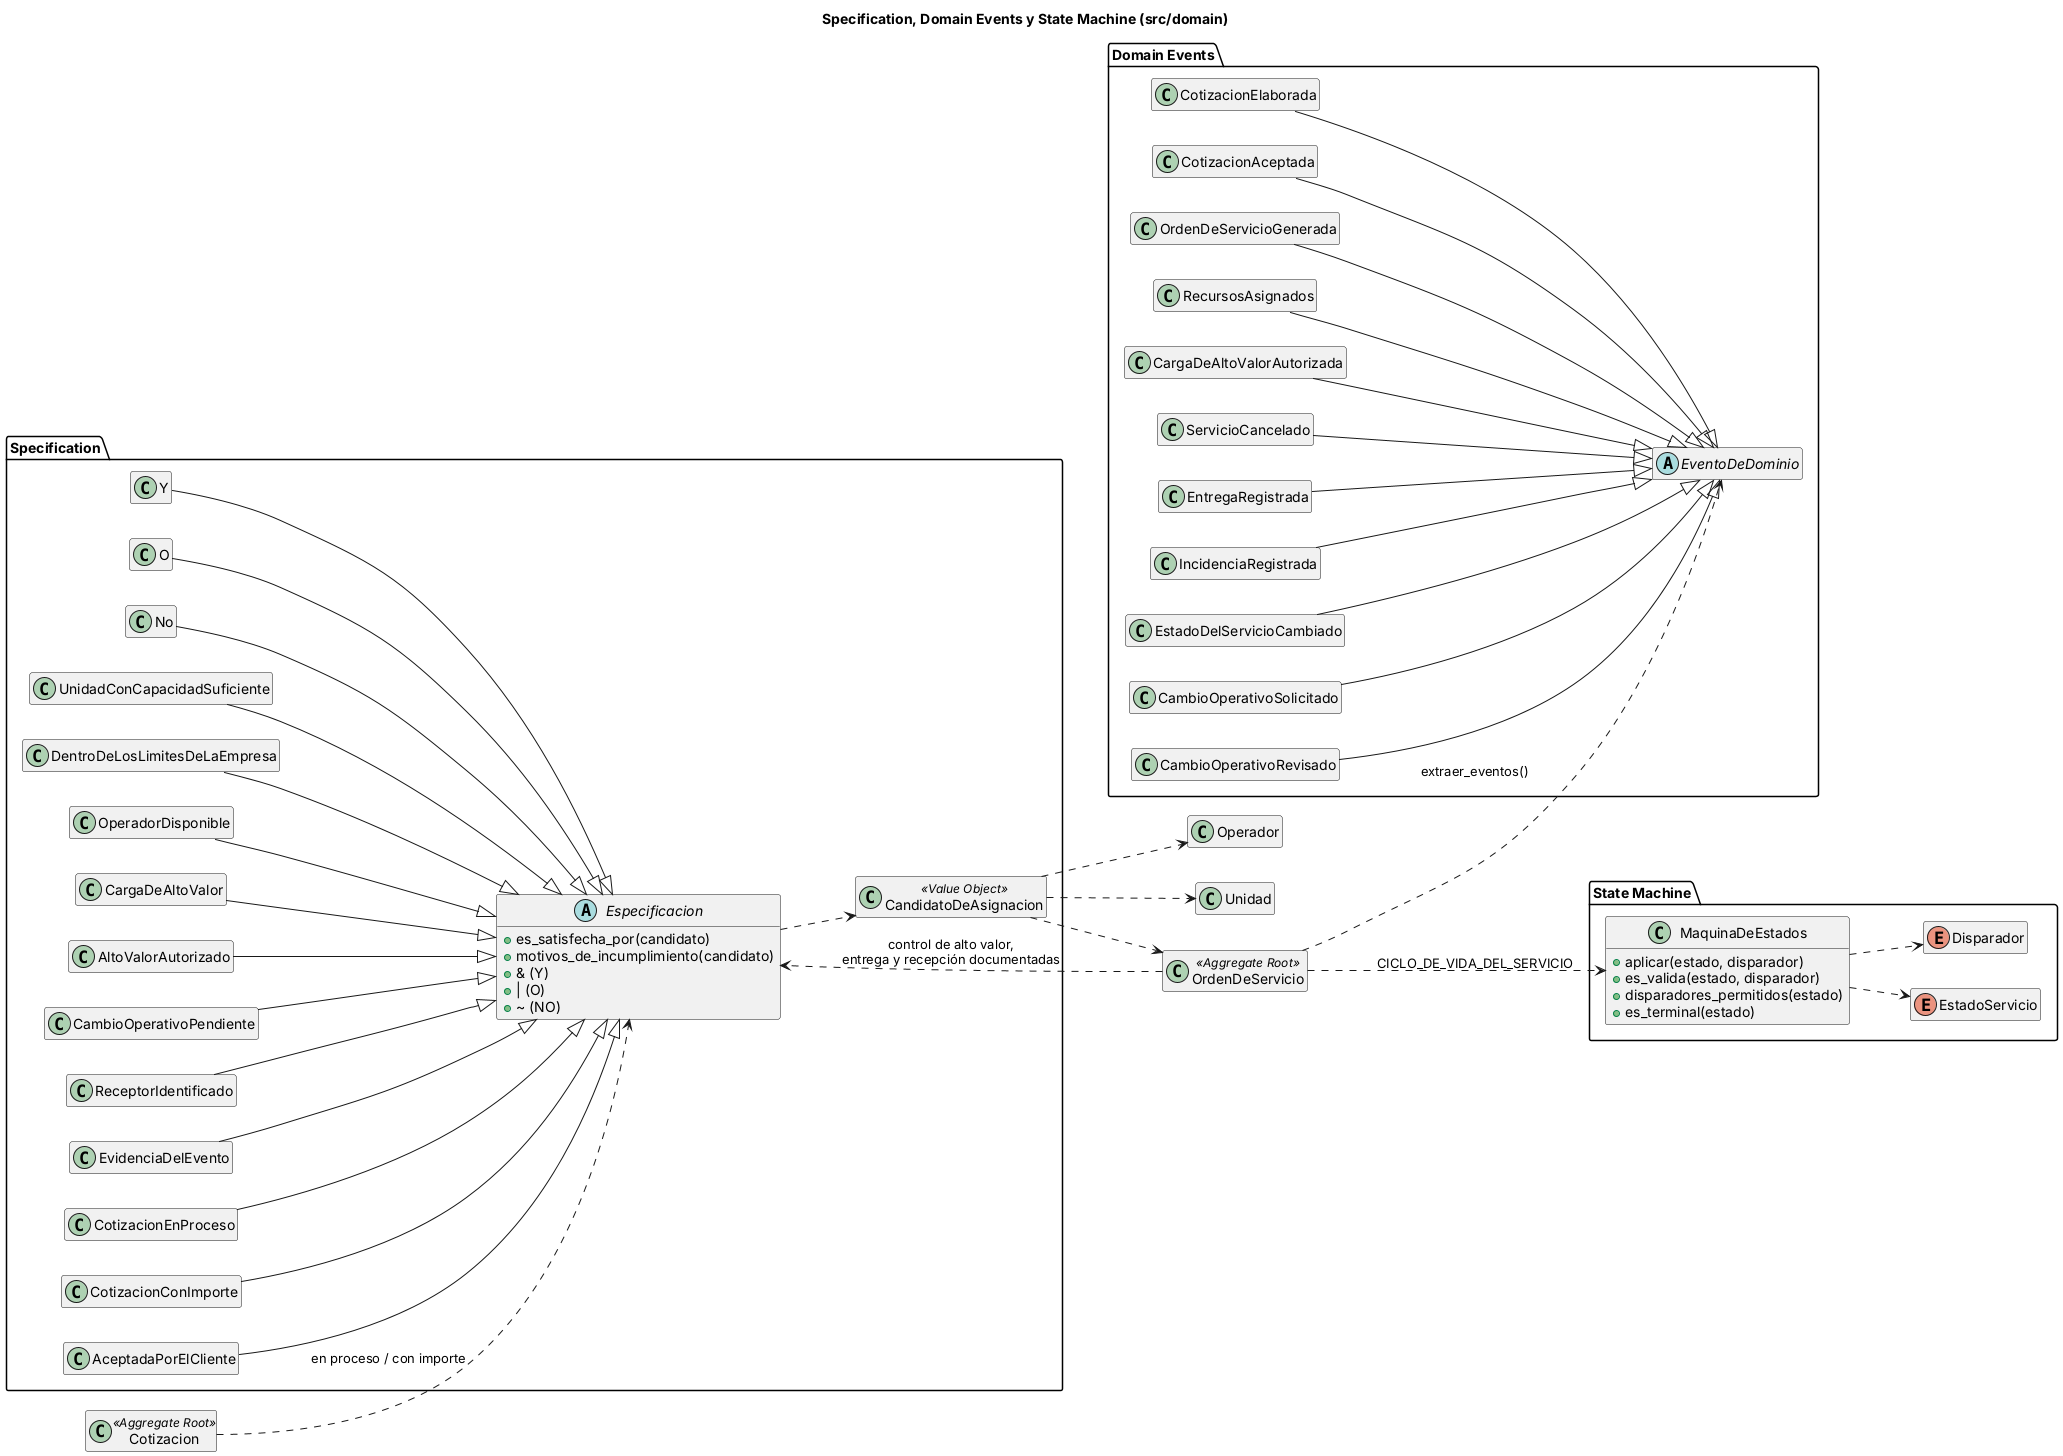

The diagram above was rendered by PlantUML. Its source (embedded in the PNG):
@startuml 01b_especificaciones_eventos_y_estados
title Specification, Domain Events y State Machine (src/domain)
skinparam shadowing false
hide empty members
left to right direction
class OrdenDeServicio <<Aggregate Root>>
class Cotizacion <<Aggregate Root>>
class Unidad
class Operador
package "State Machine" {
  class MaquinaDeEstados {
    +aplicar(estado, disparador)
    +es_valida(estado, disparador)
    +disparadores_permitidos(estado)
    +es_terminal(estado)
  }
  enum EstadoServicio
  enum Disparador
}
package "Specification" {
  abstract class Especificacion {
    +es_satisfecha_por(candidato)
    +motivos_de_incumplimiento(candidato)
    +& (Y)
    +| (O)
    +~ (NO)
  }
  class Y
  class O
  class No
  class UnidadConCapacidadSuficiente
  class DentroDeLosLimitesDeLaEmpresa
  class OperadorDisponible
  class CargaDeAltoValor
  class AltoValorAutorizado
  class CambioOperativoPendiente
  class ReceptorIdentificado
  class EvidenciaDelEvento
  class CotizacionEnProceso
  class CotizacionConImporte
  class AceptadaPorElCliente
  class CandidatoDeAsignacion <<Value Object>>
}
package "Domain Events" {
  abstract class EventoDeDominio
  class CotizacionElaborada
  class CotizacionAceptada
  class OrdenDeServicioGenerada
  class RecursosAsignados
  class CargaDeAltoValorAutorizada
  class ServicioCancelado
  class EntregaRegistrada
  class IncidenciaRegistrada
  class EstadoDelServicioCambiado
  class CambioOperativoSolicitado
  class CambioOperativoRevisado
}

Y --|> Especificacion
O --|> Especificacion
No --|> Especificacion
UnidadConCapacidadSuficiente --|> Especificacion
DentroDeLosLimitesDeLaEmpresa --|> Especificacion
OperadorDisponible --|> Especificacion
CargaDeAltoValor --|> Especificacion
AltoValorAutorizado --|> Especificacion
CambioOperativoPendiente --|> Especificacion
ReceptorIdentificado --|> Especificacion
EvidenciaDelEvento --|> Especificacion
CotizacionEnProceso --|> Especificacion
CotizacionConImporte --|> Especificacion
AceptadaPorElCliente --|> Especificacion
Especificacion ..> CandidatoDeAsignacion
CandidatoDeAsignacion ..> OrdenDeServicio
CandidatoDeAsignacion ..> Unidad
CandidatoDeAsignacion ..> Operador
OrdenDeServicio ..> Especificacion : control de alto valor,\nentrega y recepción documentadas
Cotizacion ..> Especificacion : en proceso / con importe
MaquinaDeEstados ..> EstadoServicio
MaquinaDeEstados ..> Disparador
OrdenDeServicio ..> MaquinaDeEstados : CICLO_DE_VIDA_DEL_SERVICIO
CotizacionElaborada --|> EventoDeDominio
CotizacionAceptada --|> EventoDeDominio
OrdenDeServicioGenerada --|> EventoDeDominio
RecursosAsignados --|> EventoDeDominio
CargaDeAltoValorAutorizada --|> EventoDeDominio
ServicioCancelado --|> EventoDeDominio
EntregaRegistrada --|> EventoDeDominio
IncidenciaRegistrada --|> EventoDeDominio
EstadoDelServicioCambiado --|> EventoDeDominio
CambioOperativoSolicitado --|> EventoDeDominio
CambioOperativoRevisado --|> EventoDeDominio
OrdenDeServicio ..> EventoDeDominio : extraer_eventos()
@enduml